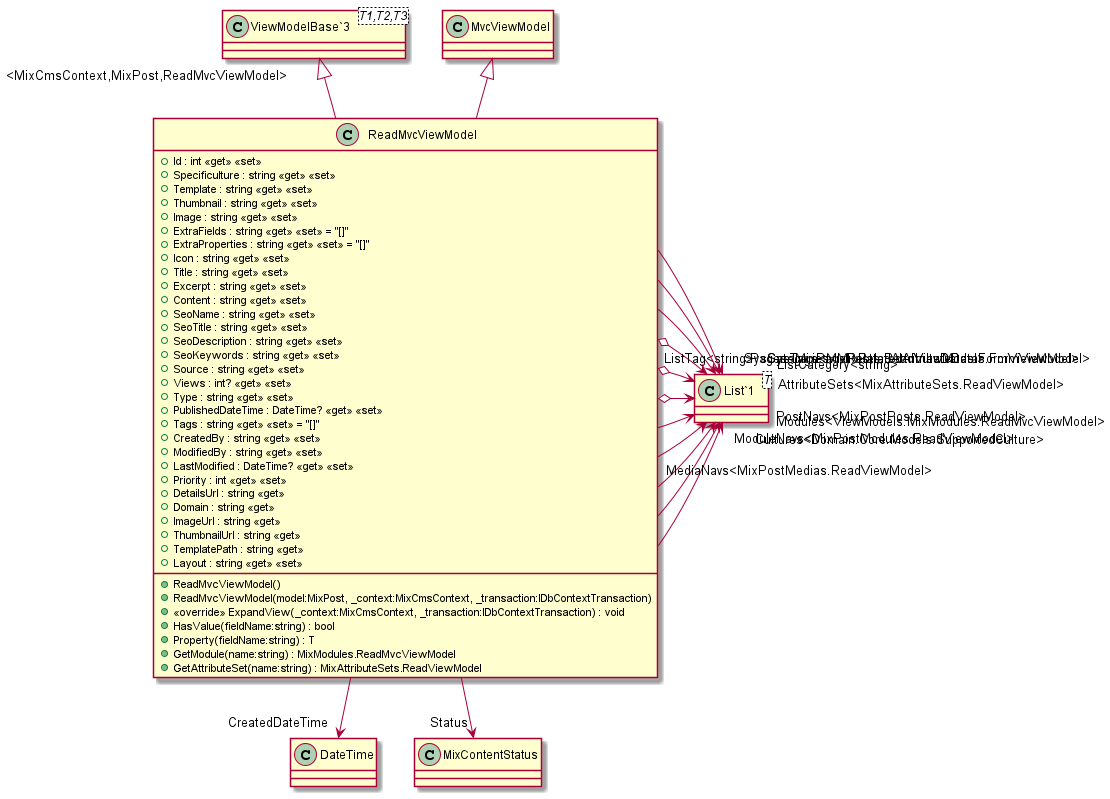

The diagram above was rendered by PlantUML. Its source (embedded in the PNG):
@startuml
class ReadMvcViewModel {
    + Id : int <<get>> <<set>>
    + Specificulture : string <<get>> <<set>>
    + Template : string <<get>> <<set>>
    + Thumbnail : string <<get>> <<set>>
    + Image : string <<get>> <<set>>
    + ExtraFields : string <<get>> <<set>> = "[]"
    + ExtraProperties : string <<get>> <<set>> = "[]"
    + Icon : string <<get>> <<set>>
    + Title : string <<get>> <<set>>
    + Excerpt : string <<get>> <<set>>
    + Content : string <<get>> <<set>>
    + SeoName : string <<get>> <<set>>
    + SeoTitle : string <<get>> <<set>>
    + SeoDescription : string <<get>> <<set>>
    + SeoKeywords : string <<get>> <<set>>
    + Source : string <<get>> <<set>>
    + Views : int? <<get>> <<set>>
    + Type : string <<get>> <<set>>
    + PublishedDateTime : DateTime? <<get>> <<set>>
    + Tags : string <<get>> <<set>> = "[]"
    + CreatedBy : string <<get>> <<set>>
    + ModifiedBy : string <<get>> <<set>>
    + LastModified : DateTime? <<get>> <<set>>
    + Priority : int <<get>> <<set>>
    + DetailsUrl : string <<get>>
    + Domain : string <<get>>
    + ImageUrl : string <<get>>
    + ThumbnailUrl : string <<get>>
    + TemplatePath : string <<get>>
    + Layout : string <<get>> <<set>>
    + ReadMvcViewModel()
    + ReadMvcViewModel(model:MixPost, _context:MixCmsContext, _transaction:IDbContextTransaction)
    + <<override>> ExpandView(_context:MixCmsContext, _transaction:IDbContextTransaction) : void
    + HasValue(fieldName:string) : bool
    + Property(fieldName:string) : T
    + GetModule(name:string) : MixModules.ReadMvcViewModel
    + GetAttributeSet(name:string) : MixAttributeSets.ReadViewModel
}
class "ViewModelBase`3"<T1,T2,T3> {
}
class "List`1"<T> {
}
"ViewModelBase`3" "<MixCmsContext,MixPost,ReadMvcViewModel>" <|-- ReadMvcViewModel
MvcViewModel <|-- ReadMvcViewModel
ReadMvcViewModel --> "Cultures<Domain.Core.Models.SupportedCulture>" "List`1"
ReadMvcViewModel --> "CreatedDateTime" DateTime
ReadMvcViewModel --> "Status" MixContentStatus
ReadMvcViewModel --> "Modules<ViewModels.MixModules.ReadMvcViewModel>" "List`1"
ReadMvcViewModel --> "MediaNavs<MixPostMedias.ReadViewModel>" "List`1"
ReadMvcViewModel --> "ModuleNavs<MixPostModules.ReadViewModel>" "List`1"
ReadMvcViewModel --> "PostNavs<MixPostPosts.ReadViewModel>" "List`1"
ReadMvcViewModel o-> "AttributeSets<MixAttributeSets.ReadViewModel>" "List`1"
ReadMvcViewModel o-> "SysTags<MixRelatedAttributeDatas.FormViewModel>" "List`1"
ReadMvcViewModel o-> "SysCategories<MixRelatedAttributeDatas.FormViewModel>" "List`1"
ReadMvcViewModel --> "ListTag<string>" "List`1"
ReadMvcViewModel --> "ListCategory<string>" "List`1"
ReadMvcViewModel --> "Pages<MixPagePosts.ReadViewModel>" "List`1"
@enduml